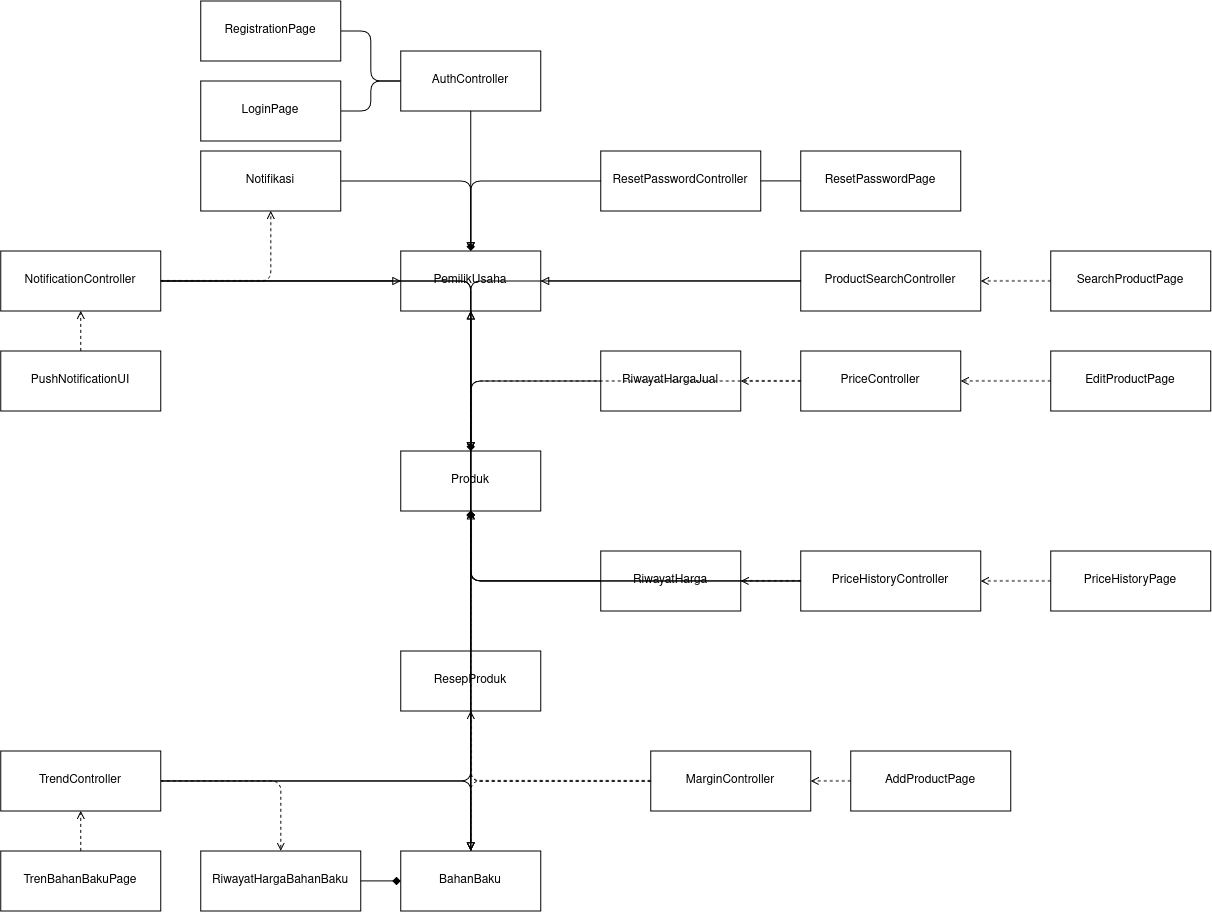

The diagram above was exported from draw.io. Its source (the exported page's mxGraphModel, read from the mxfile embedded in the PNG):
<mxGraphModel dx="1585" dy="889" grid="1" gridSize="10" guides="1" tooltips="1" connect="1" arrows="1" fold="1" page="1" pageScale="1" pageWidth="850" pageHeight="1100" math="0" shadow="0">
  <root>
    <mxCell id="0" />
    <mxCell id="1" parent="0" />
    <mxCell id="E1" parent="1" style="rounded=0;whiteSpace=wrap;html=1;" value="PemilikUsaha" vertex="1">
      <mxGeometry height="60" width="140" x="450" y="300" as="geometry" />
    </mxCell>
    <mxCell id="E2" parent="1" style="rounded=0;whiteSpace=wrap;html=1;" value="Notifikasi" vertex="1">
      <mxGeometry height="60" width="140" x="250" y="200" as="geometry" />
    </mxCell>
    <mxCell id="E3" parent="1" style="rounded=0;whiteSpace=wrap;html=1;" value="Produk" vertex="1">
      <mxGeometry height="60" width="140" x="450" y="500" as="geometry" />
    </mxCell>
    <mxCell id="E4" parent="1" style="rounded=0;whiteSpace=wrap;html=1;" value="RiwayatHargaJual" vertex="1">
      <mxGeometry height="60" width="140" x="650" y="400" as="geometry" />
    </mxCell>
    <mxCell id="E5" parent="1" style="rounded=0;whiteSpace=wrap;html=1;" value="RiwayatHarga" vertex="1">
      <mxGeometry height="60" width="140" x="650" y="600" as="geometry" />
    </mxCell>
    <mxCell id="E6" parent="1" style="rounded=0;whiteSpace=wrap;html=1;" value="ResepProduk" vertex="1">
      <mxGeometry height="60" width="140" x="450" y="700" as="geometry" />
    </mxCell>
    <mxCell id="E7" parent="1" style="rounded=0;whiteSpace=wrap;html=1;" value="BahanBaku" vertex="1">
      <mxGeometry height="60" width="140" x="450" y="900" as="geometry" />
    </mxCell>
    <mxCell id="E8" parent="1" style="rounded=0;whiteSpace=wrap;html=1;" value="RiwayatHargaBahanBaku" vertex="1">
      <mxGeometry height="60" width="160" x="250" y="900" as="geometry" />
    </mxCell>
    <mxCell id="C1" parent="1" style="rounded=0;whiteSpace=wrap;html=1;" value="AuthController" vertex="1">
      <mxGeometry height="60" width="140" x="450" y="100" as="geometry" />
    </mxCell>
    <mxCell id="C2" parent="1" style="rounded=0;whiteSpace=wrap;html=1;" value="ResetPasswordController" vertex="1">
      <mxGeometry height="60" width="160" x="650" y="200" as="geometry" />
    </mxCell>
    <mxCell id="C3" parent="1" style="rounded=0;whiteSpace=wrap;html=1;" value="NotificationController" vertex="1">
      <mxGeometry height="60" width="160" x="50" y="300" as="geometry" />
    </mxCell>
    <mxCell id="C4" parent="1" style="rounded=0;whiteSpace=wrap;html=1;" value="ProductSearchController" vertex="1">
      <mxGeometry height="60" width="180" x="850" y="300" as="geometry" />
    </mxCell>
    <mxCell id="C5" parent="1" style="rounded=0;whiteSpace=wrap;html=1;" value="PriceController" vertex="1">
      <mxGeometry height="60" width="160" x="850" y="400" as="geometry" />
    </mxCell>
    <mxCell id="C6" parent="1" style="rounded=0;whiteSpace=wrap;html=1;" value="PriceHistoryController" vertex="1">
      <mxGeometry height="60" width="180" x="850" y="600" as="geometry" />
    </mxCell>
    <mxCell id="C7" parent="1" style="rounded=0;whiteSpace=wrap;html=1;" value="MarginController" vertex="1">
      <mxGeometry height="60" width="160" x="700" y="800" as="geometry" />
    </mxCell>
    <mxCell id="C8" parent="1" style="rounded=0;whiteSpace=wrap;html=1;" value="TrendController" vertex="1">
      <mxGeometry height="60" width="160" x="50" y="800" as="geometry" />
    </mxCell>
    <mxCell id="P1" parent="1" style="rounded=0;whiteSpace=wrap;html=1;" value="RegistrationPage" vertex="1">
      <mxGeometry height="60" width="140" x="250" y="50" as="geometry" />
    </mxCell>
    <mxCell id="P2" parent="1" style="rounded=0;whiteSpace=wrap;html=1;" value="LoginPage" vertex="1">
      <mxGeometry height="60" width="140" x="250" y="130" as="geometry" />
    </mxCell>
    <mxCell id="P3" parent="1" style="rounded=0;whiteSpace=wrap;html=1;" value="ResetPasswordPage" vertex="1">
      <mxGeometry height="60" width="160" x="850" y="200" as="geometry" />
    </mxCell>
    <mxCell id="P4" parent="1" style="rounded=0;whiteSpace=wrap;html=1;" value="PushNotificationUI" vertex="1">
      <mxGeometry height="60" width="160" x="50" y="400" as="geometry" />
    </mxCell>
    <mxCell id="P5" parent="1" style="rounded=0;whiteSpace=wrap;html=1;" value="SearchProductPage" vertex="1">
      <mxGeometry height="60" width="160" x="1100" y="300" as="geometry" />
    </mxCell>
    <mxCell id="P6" parent="1" style="rounded=0;whiteSpace=wrap;html=1;" value="EditProductPage" vertex="1">
      <mxGeometry height="60" width="160" x="1100" y="400" as="geometry" />
    </mxCell>
    <mxCell id="P7" parent="1" style="rounded=0;whiteSpace=wrap;html=1;" value="PriceHistoryPage" vertex="1">
      <mxGeometry height="60" width="160" x="1100" y="600" as="geometry" />
    </mxCell>
    <mxCell id="P8" parent="1" style="rounded=0;whiteSpace=wrap;html=1;" value="AddProductPage" vertex="1">
      <mxGeometry height="60" width="160" x="900" y="800" as="geometry" />
    </mxCell>
    <mxCell id="P9" parent="1" style="rounded=0;whiteSpace=wrap;html=1;" value="TrenBahanBakuPage" vertex="1">
      <mxGeometry height="60" width="160" x="50" y="900" as="geometry" />
    </mxCell>
    <mxCell id="Edge_E1_E3" edge="1" parent="1" source="E1" style="edgeStyle=orthogonalEdgeStyle;endArrow=none;endFill=0;html=1;" target="E3">
      <mxGeometry relative="1" as="geometry" />
    </mxCell>
    <mxCell id="Edge_E1_E7" edge="1" parent="1" source="E1" style="edgeStyle=orthogonalEdgeStyle;endArrow=none;endFill=0;html=1;" target="E7">
      <mxGeometry relative="1" as="geometry" />
    </mxCell>
    <mxCell id="Edge_E6_E7" edge="1" parent="1" source="E6" style="edgeStyle=orthogonalEdgeStyle;endArrow=none;endFill=0;html=1;" target="E7">
      <mxGeometry relative="1" as="geometry" />
    </mxCell>
    <mxCell id="Edge_P1_C1" edge="1" parent="1" source="P1" style="edgeStyle=orthogonalEdgeStyle;endArrow=none;endFill=0;html=1;" target="C1">
      <mxGeometry relative="1" as="geometry" />
    </mxCell>
    <mxCell id="Edge_P2_C1" edge="1" parent="1" source="P2" style="edgeStyle=orthogonalEdgeStyle;endArrow=none;endFill=0;html=1;" target="C1">
      <mxGeometry relative="1" as="geometry" />
    </mxCell>
    <mxCell id="Edge_P3_C2" edge="1" parent="1" source="P3" style="edgeStyle=orthogonalEdgeStyle;endArrow=none;endFill=0;html=1;" target="C2">
      <mxGeometry relative="1" as="geometry" />
    </mxCell>
    <mxCell id="Edge_P4_C3" edge="1" parent="1" source="P4" style="edgeStyle=orthogonalEdgeStyle;endArrow=open;dashed=1;html=1;" target="C3">
      <mxGeometry relative="1" as="geometry" />
    </mxCell>
    <mxCell id="Edge_C3_E2" edge="1" parent="1" source="C3" style="edgeStyle=orthogonalEdgeStyle;endArrow=open;dashed=1;html=1;" target="E2">
      <mxGeometry relative="1" as="geometry" />
    </mxCell>
    <mxCell id="Edge_P5_C4" edge="1" parent="1" source="P5" style="edgeStyle=orthogonalEdgeStyle;endArrow=open;dashed=1;html=1;" target="C4">
      <mxGeometry relative="1" as="geometry" />
    </mxCell>
    <mxCell id="Edge_P6_C5" edge="1" parent="1" source="P6" style="edgeStyle=orthogonalEdgeStyle;endArrow=open;dashed=1;html=1;" target="C5">
      <mxGeometry relative="1" as="geometry" />
    </mxCell>
    <mxCell id="Edge_C5_E4" edge="1" parent="1" source="C5" style="edgeStyle=orthogonalEdgeStyle;endArrow=open;dashed=1;html=1;" target="E4">
      <mxGeometry relative="1" as="geometry" />
    </mxCell>
    <mxCell id="Edge_C5_E3" edge="1" parent="1" source="C5" style="edgeStyle=orthogonalEdgeStyle;endArrow=open;dashed=1;html=1;" target="E3">
      <mxGeometry relative="1" as="geometry" />
    </mxCell>
    <mxCell id="Edge_P7_C6" edge="1" parent="1" source="P7" style="edgeStyle=orthogonalEdgeStyle;endArrow=open;dashed=1;html=1;" target="C6">
      <mxGeometry relative="1" as="geometry" />
    </mxCell>
    <mxCell id="Edge_C6_E5" edge="1" parent="1" source="C6" style="edgeStyle=orthogonalEdgeStyle;endArrow=open;dashed=1;html=1;" target="E5">
      <mxGeometry relative="1" as="geometry" />
    </mxCell>
    <mxCell id="Edge_P8_C7" edge="1" parent="1" source="P8" style="edgeStyle=orthogonalEdgeStyle;endArrow=open;dashed=1;html=1;" target="C7">
      <mxGeometry relative="1" as="geometry" />
    </mxCell>
    <mxCell id="Edge_C7_E3" edge="1" parent="1" source="C7" style="edgeStyle=orthogonalEdgeStyle;endArrow=open;dashed=1;html=1;" target="E3">
      <mxGeometry relative="1" as="geometry" />
    </mxCell>
    <mxCell id="Edge_C7_E6" edge="1" parent="1" source="C7" style="edgeStyle=orthogonalEdgeStyle;endArrow=open;dashed=1;html=1;" target="E6">
      <mxGeometry relative="1" as="geometry" />
    </mxCell>
    <mxCell id="Edge_C7_E7" edge="1" parent="1" source="C7" style="edgeStyle=orthogonalEdgeStyle;endArrow=open;dashed=1;html=1;" target="E7">
      <mxGeometry relative="1" as="geometry" />
    </mxCell>
    <mxCell id="Edge_P9_C8" edge="1" parent="1" source="P9" style="edgeStyle=orthogonalEdgeStyle;endArrow=open;dashed=1;html=1;" target="C8">
      <mxGeometry relative="1" as="geometry" />
    </mxCell>
    <mxCell id="Edge_C8_E8" edge="1" parent="1" source="C8" style="edgeStyle=orthogonalEdgeStyle;endArrow=open;dashed=1;html=1;" target="E8">
      <mxGeometry relative="1" as="geometry" />
    </mxCell>
    <mxCell id="Edge_C1_E1" edge="1" parent="1" source="C1" style="edgeStyle=orthogonalEdgeStyle;endArrow=block;endFill=0;html=1;" target="E1">
      <mxGeometry relative="1" as="geometry" />
    </mxCell>
    <mxCell id="Edge_C2_E1" edge="1" parent="1" source="C2" style="edgeStyle=orthogonalEdgeStyle;endArrow=block;endFill=0;html=1;" target="E1">
      <mxGeometry relative="1" as="geometry" />
    </mxCell>
    <mxCell id="Edge_C3_E1" edge="1" parent="1" source="C3" style="edgeStyle=orthogonalEdgeStyle;endArrow=block;endFill=0;html=1;" target="E1">
      <mxGeometry relative="1" as="geometry" />
    </mxCell>
    <mxCell id="Edge_C3_E3" edge="1" parent="1" source="C3" style="edgeStyle=orthogonalEdgeStyle;endArrow=block;endFill=0;html=1;" target="E3">
      <mxGeometry relative="1" as="geometry" />
    </mxCell>
    <mxCell id="Edge_C3_E7" edge="1" parent="1" source="C3" style="edgeStyle=orthogonalEdgeStyle;endArrow=block;endFill=0;html=1;" target="E7">
      <mxGeometry relative="1" as="geometry" />
    </mxCell>
    <mxCell id="Edge_C4_E1" edge="1" parent="1" source="C4" style="edgeStyle=orthogonalEdgeStyle;endArrow=block;endFill=0;html=1;" target="E1">
      <mxGeometry relative="1" as="geometry" />
    </mxCell>
    <mxCell id="Edge_C4_E3" edge="1" parent="1" source="C4" style="edgeStyle=orthogonalEdgeStyle;endArrow=block;endFill=0;html=1;" target="E3">
      <mxGeometry relative="1" as="geometry" />
    </mxCell>
    <mxCell id="Edge_C6_E1" edge="1" parent="1" source="C6" style="edgeStyle=orthogonalEdgeStyle;endArrow=block;endFill=0;html=1;" target="E1">
      <mxGeometry relative="1" as="geometry" />
    </mxCell>
    <mxCell id="Edge_C6_E3" edge="1" parent="1" source="C6" style="edgeStyle=orthogonalEdgeStyle;endArrow=block;endFill=0;html=1;" target="E3">
      <mxGeometry relative="1" as="geometry" />
    </mxCell>
    <mxCell id="Edge_C8_E1" edge="1" parent="1" source="C8" style="edgeStyle=orthogonalEdgeStyle;endArrow=block;endFill=0;html=1;" target="E1">
      <mxGeometry relative="1" as="geometry" />
    </mxCell>
    <mxCell id="Edge_C8_E7" edge="1" parent="1" source="C8" style="edgeStyle=orthogonalEdgeStyle;endArrow=block;endFill=0;html=1;" target="E7">
      <mxGeometry relative="1" as="geometry" />
    </mxCell>
    <mxCell id="Edge_E2_E1" edge="1" parent="1" source="E2" style="edgeStyle=orthogonalEdgeStyle;endArrow=diamond;endFill=1;html=1;" target="E1">
      <mxGeometry relative="1" as="geometry" />
    </mxCell>
    <mxCell id="Edge_E4_E3" edge="1" parent="1" source="E4" style="edgeStyle=orthogonalEdgeStyle;endArrow=diamond;endFill=1;html=1;" target="E3">
      <mxGeometry relative="1" as="geometry" />
    </mxCell>
    <mxCell id="Edge_E5_E3" edge="1" parent="1" source="E5" style="edgeStyle=orthogonalEdgeStyle;endArrow=diamond;endFill=1;html=1;" target="E3">
      <mxGeometry relative="1" as="geometry" />
    </mxCell>
    <mxCell id="Edge_E6_E3" edge="1" parent="1" source="E6" style="edgeStyle=orthogonalEdgeStyle;endArrow=diamond;endFill=1;html=1;" target="E3">
      <mxGeometry relative="1" as="geometry" />
    </mxCell>
    <mxCell id="Edge_E8_E7" edge="1" parent="1" source="E8" style="edgeStyle=orthogonalEdgeStyle;endArrow=diamond;endFill=1;html=1;" target="E7">
      <mxGeometry relative="1" as="geometry" />
    </mxCell>
    <mxCell id="Edge_E7_E3" edge="1" parent="1" source="E7" style="edgeStyle=orthogonalEdgeStyle;endArrow=diamond;endFill=1;html=1;" target="E3">
      <mxGeometry relative="1" as="geometry" />
    </mxCell>
  </root>
</mxGraphModel>